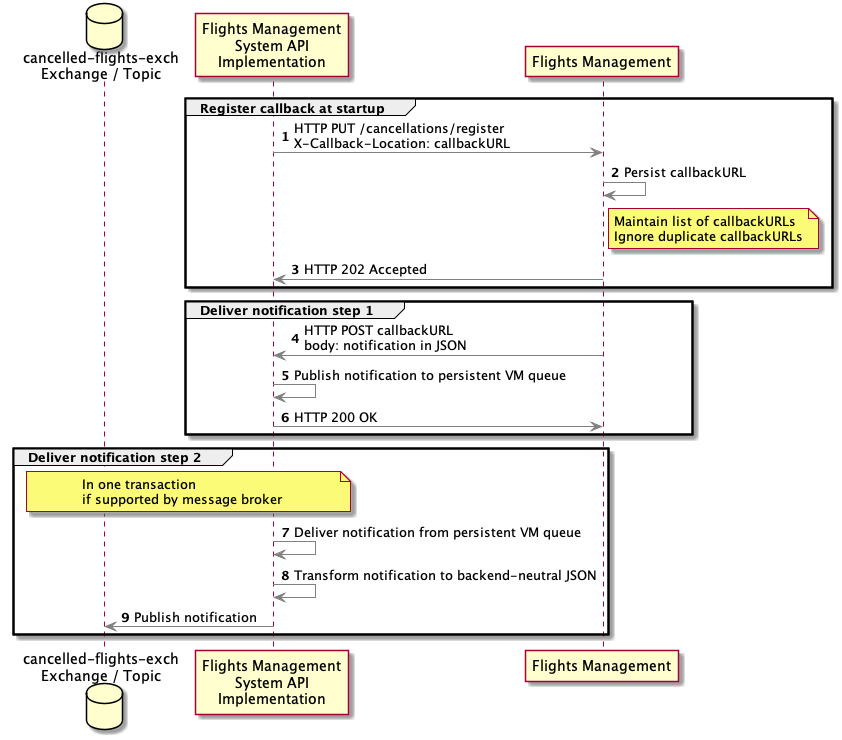

The diagram above was rendered by PlantUML. Its source (embedded in the PNG):
@startuml
skinparam arrowColor grey

database    "cancelled-flights-exch\nExchange / Topic"       as t
participant "Flights Management\nSystem API\nImplementation" as c
participant "Flights Management"                             as s

autonumber

group Register callback at startup
  c -> s : HTTP PUT /cancellations/register\nX-Callback-Location: callbackURL
  s -> s : Persist callbackURL
  note right of s
    Maintain list of callbackURLs
    Ignore duplicate callbackURLs
  end note
  s -> c : HTTP 202 Accepted
end

group Deliver notification step 1
  s -> c : HTTP POST callbackURL\nbody: notification in JSON
  c -> c : Publish notification to persistent VM queue
  c -> s : HTTP 200 OK
end

group Deliver notification step 2
  note over t,c
    In one transaction
    if supported by message broker
  end note
  c -> c : Deliver notification from persistent VM queue
  c -> c : Transform notification to backend-neutral JSON
  c -> t : Publish notification
end
@enduml